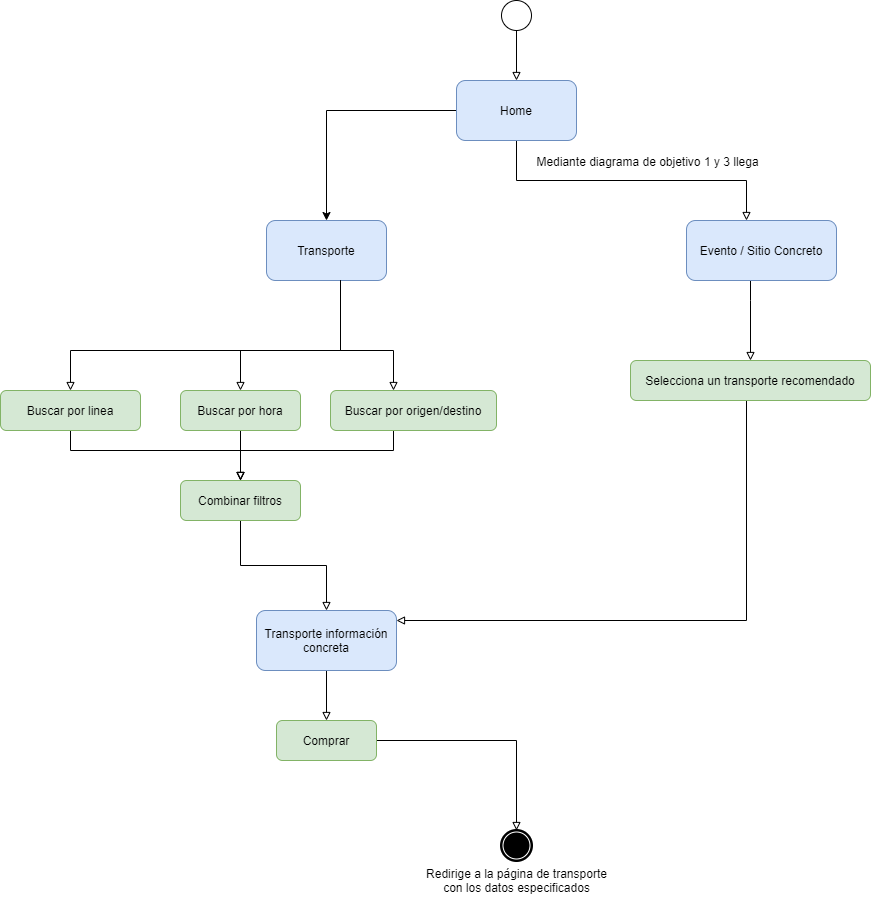

The diagram above was exported from draw.io. Its source (the exported page's mxGraphModel, read from the mxfile embedded in the PNG):
<mxGraphModel dx="1865" dy="1786" grid="1" gridSize="10" guides="1" tooltips="1" connect="1" arrows="1" fold="1" page="1" pageScale="1" pageWidth="827" pageHeight="1169" math="0" shadow="0">
  <root>
    <mxCell id="toCiONiu5NLHtZ9rQPH0-0" />
    <mxCell id="toCiONiu5NLHtZ9rQPH0-1" parent="toCiONiu5NLHtZ9rQPH0-0" />
    <mxCell id="PJxYHdVZ1EpijhtllsP2-1" style="edgeStyle=orthogonalEdgeStyle;rounded=0;orthogonalLoop=1;jettySize=auto;html=1;" edge="1" parent="toCiONiu5NLHtZ9rQPH0-1" source="9i_07_ogsjPfLOjUrF-l-0" target="PJxYHdVZ1EpijhtllsP2-0">
      <mxGeometry relative="1" as="geometry" />
    </mxCell>
    <mxCell id="4e--dDUkMqROhfmomJ2u-18" style="edgeStyle=orthogonalEdgeStyle;rounded=0;orthogonalLoop=1;jettySize=auto;html=1;endArrow=block;endFill=0;" edge="1" parent="toCiONiu5NLHtZ9rQPH0-1" source="9i_07_ogsjPfLOjUrF-l-0" target="4e--dDUkMqROhfmomJ2u-17">
      <mxGeometry relative="1" as="geometry">
        <Array as="points">
          <mxPoint x="300" y="140" />
          <mxPoint x="530" y="140" />
        </Array>
      </mxGeometry>
    </mxCell>
    <mxCell id="4e--dDUkMqROhfmomJ2u-19" value="Mediante diagrama de objetivo 1 y 3 llega" style="edgeLabel;html=1;align=center;verticalAlign=middle;resizable=0;points=[];" vertex="1" connectable="0" parent="4e--dDUkMqROhfmomJ2u-18">
      <mxGeometry x="0.3461" y="-1" relative="1" as="geometry">
        <mxPoint x="-39" y="-21" as="offset" />
      </mxGeometry>
    </mxCell>
    <mxCell id="9i_07_ogsjPfLOjUrF-l-0" value="Home" style="rounded=1;whiteSpace=wrap;html=1;fillColor=#dae8fc;strokeColor=#6c8ebf;" vertex="1" parent="toCiONiu5NLHtZ9rQPH0-1">
      <mxGeometry x="240" y="40" width="120" height="60" as="geometry" />
    </mxCell>
    <mxCell id="9i_07_ogsjPfLOjUrF-l-1" style="edgeStyle=orthogonalEdgeStyle;rounded=0;orthogonalLoop=1;jettySize=auto;html=1;endArrow=block;endFill=0;" edge="1" parent="toCiONiu5NLHtZ9rQPH0-1" target="9i_07_ogsjPfLOjUrF-l-0">
      <mxGeometry relative="1" as="geometry">
        <mxPoint x="560" y="230" as="targetPoint" />
        <mxPoint x="300" y="-14" as="sourcePoint" />
        <Array as="points">
          <mxPoint x="300" y="-14" />
        </Array>
      </mxGeometry>
    </mxCell>
    <mxCell id="9i_07_ogsjPfLOjUrF-l-2" value="" style="shape=mxgraph.bpmn.shape;html=1;verticalLabelPosition=bottom;labelBackgroundColor=#ffffff;verticalAlign=top;align=center;perimeter=ellipsePerimeter;outlineConnect=0;outline=standard;symbol=general;" vertex="1" parent="toCiONiu5NLHtZ9rQPH0-1">
      <mxGeometry x="285" y="-40" width="30" height="30" as="geometry" />
    </mxCell>
    <mxCell id="PJxYHdVZ1EpijhtllsP2-0" value="Transporte" style="rounded=1;whiteSpace=wrap;html=1;fillColor=#dae8fc;strokeColor=#6c8ebf;" vertex="1" parent="toCiONiu5NLHtZ9rQPH0-1">
      <mxGeometry x="50" y="180" width="120" height="60" as="geometry" />
    </mxCell>
    <mxCell id="4e--dDUkMqROhfmomJ2u-0" style="edgeStyle=orthogonalEdgeStyle;rounded=0;orthogonalLoop=1;jettySize=auto;html=1;endArrow=block;endFill=0;" edge="1" parent="toCiONiu5NLHtZ9rQPH0-1" target="4e--dDUkMqROhfmomJ2u-4">
      <mxGeometry relative="1" as="geometry">
        <Array as="points">
          <mxPoint x="124" y="310" />
          <mxPoint x="-146" y="310" />
        </Array>
        <mxPoint x="124" y="240" as="sourcePoint" />
      </mxGeometry>
    </mxCell>
    <mxCell id="4e--dDUkMqROhfmomJ2u-1" style="edgeStyle=orthogonalEdgeStyle;rounded=0;orthogonalLoop=1;jettySize=auto;html=1;endArrow=block;endFill=0;" edge="1" parent="toCiONiu5NLHtZ9rQPH0-1" target="4e--dDUkMqROhfmomJ2u-6">
      <mxGeometry relative="1" as="geometry">
        <Array as="points">
          <mxPoint x="124" y="310" />
          <mxPoint x="24" y="310" />
        </Array>
        <mxPoint x="124" y="240" as="sourcePoint" />
      </mxGeometry>
    </mxCell>
    <mxCell id="4e--dDUkMqROhfmomJ2u-2" style="edgeStyle=orthogonalEdgeStyle;rounded=0;orthogonalLoop=1;jettySize=auto;html=1;endArrow=block;endFill=0;" edge="1" parent="toCiONiu5NLHtZ9rQPH0-1" target="4e--dDUkMqROhfmomJ2u-8">
      <mxGeometry relative="1" as="geometry">
        <Array as="points">
          <mxPoint x="124" y="310" />
          <mxPoint x="177" y="310" />
        </Array>
        <mxPoint x="124" y="240" as="sourcePoint" />
      </mxGeometry>
    </mxCell>
    <mxCell id="4e--dDUkMqROhfmomJ2u-3" style="edgeStyle=orthogonalEdgeStyle;rounded=0;orthogonalLoop=1;jettySize=auto;html=1;exitX=0.5;exitY=1;exitDx=0;exitDy=0;endArrow=block;endFill=0;" edge="1" parent="toCiONiu5NLHtZ9rQPH0-1" source="4e--dDUkMqROhfmomJ2u-4" target="4e--dDUkMqROhfmomJ2u-9">
      <mxGeometry relative="1" as="geometry">
        <Array as="points">
          <mxPoint x="-146" y="410" />
          <mxPoint x="24" y="410" />
        </Array>
      </mxGeometry>
    </mxCell>
    <mxCell id="4e--dDUkMqROhfmomJ2u-4" value="Buscar por linea" style="rounded=1;whiteSpace=wrap;html=1;fillColor=#d5e8d4;strokeColor=#82b366;" vertex="1" parent="toCiONiu5NLHtZ9rQPH0-1">
      <mxGeometry x="-216" y="350" width="140" height="40" as="geometry" />
    </mxCell>
    <mxCell id="4e--dDUkMqROhfmomJ2u-5" style="edgeStyle=orthogonalEdgeStyle;rounded=0;orthogonalLoop=1;jettySize=auto;html=1;entryX=0.5;entryY=0;entryDx=0;entryDy=0;startArrow=none;startFill=0;endArrow=block;endFill=0;" edge="1" parent="toCiONiu5NLHtZ9rQPH0-1" source="4e--dDUkMqROhfmomJ2u-6" target="4e--dDUkMqROhfmomJ2u-9">
      <mxGeometry relative="1" as="geometry" />
    </mxCell>
    <mxCell id="4e--dDUkMqROhfmomJ2u-6" value="Buscar por hora" style="rounded=1;whiteSpace=wrap;html=1;fillColor=#d5e8d4;strokeColor=#82b366;" vertex="1" parent="toCiONiu5NLHtZ9rQPH0-1">
      <mxGeometry x="-36" y="350" width="120" height="40" as="geometry" />
    </mxCell>
    <mxCell id="4e--dDUkMqROhfmomJ2u-7" style="edgeStyle=orthogonalEdgeStyle;rounded=0;orthogonalLoop=1;jettySize=auto;html=1;entryX=0.5;entryY=0;entryDx=0;entryDy=0;startArrow=none;startFill=0;endArrow=block;endFill=0;" edge="1" parent="toCiONiu5NLHtZ9rQPH0-1" source="4e--dDUkMqROhfmomJ2u-8" target="4e--dDUkMqROhfmomJ2u-9">
      <mxGeometry relative="1" as="geometry">
        <Array as="points">
          <mxPoint x="177" y="410" />
          <mxPoint x="24" y="410" />
        </Array>
      </mxGeometry>
    </mxCell>
    <mxCell id="4e--dDUkMqROhfmomJ2u-8" value="Buscar por origen/destino" style="rounded=1;whiteSpace=wrap;html=1;fillColor=#d5e8d4;strokeColor=#82b366;" vertex="1" parent="toCiONiu5NLHtZ9rQPH0-1">
      <mxGeometry x="114" y="350" width="166" height="40" as="geometry" />
    </mxCell>
    <mxCell id="4e--dDUkMqROhfmomJ2u-13" style="edgeStyle=orthogonalEdgeStyle;rounded=0;orthogonalLoop=1;jettySize=auto;html=1;endArrow=block;endFill=0;" edge="1" parent="toCiONiu5NLHtZ9rQPH0-1" source="4e--dDUkMqROhfmomJ2u-9" target="4e--dDUkMqROhfmomJ2u-10">
      <mxGeometry relative="1" as="geometry" />
    </mxCell>
    <mxCell id="4e--dDUkMqROhfmomJ2u-9" value="Combinar filtros" style="rounded=1;whiteSpace=wrap;html=1;fillColor=#d5e8d4;strokeColor=#82b366;" vertex="1" parent="toCiONiu5NLHtZ9rQPH0-1">
      <mxGeometry x="-36" y="440" width="120" height="40" as="geometry" />
    </mxCell>
    <mxCell id="4e--dDUkMqROhfmomJ2u-15" style="edgeStyle=orthogonalEdgeStyle;rounded=0;orthogonalLoop=1;jettySize=auto;html=1;endArrow=block;endFill=0;" edge="1" parent="toCiONiu5NLHtZ9rQPH0-1" source="4e--dDUkMqROhfmomJ2u-10" target="4e--dDUkMqROhfmomJ2u-14">
      <mxGeometry relative="1" as="geometry" />
    </mxCell>
    <mxCell id="4e--dDUkMqROhfmomJ2u-10" value="Transporte información concreta" style="rounded=1;whiteSpace=wrap;html=1;fillColor=#dae8fc;strokeColor=#6c8ebf;" vertex="1" parent="toCiONiu5NLHtZ9rQPH0-1">
      <mxGeometry x="40" y="570" width="140" height="60" as="geometry" />
    </mxCell>
    <mxCell id="4e--dDUkMqROhfmomJ2u-11" value="Redirige a la página de transporte&lt;br&gt;con los datos especificados" style="shape=mxgraph.bpmn.shape;html=1;verticalLabelPosition=bottom;labelBackgroundColor=#ffffff;verticalAlign=top;align=center;perimeter=ellipsePerimeter;outlineConnect=0;outline=end;symbol=terminate;" vertex="1" parent="toCiONiu5NLHtZ9rQPH0-1">
      <mxGeometry x="285" y="790" width="30" height="30" as="geometry" />
    </mxCell>
    <mxCell id="4e--dDUkMqROhfmomJ2u-16" style="edgeStyle=orthogonalEdgeStyle;rounded=0;orthogonalLoop=1;jettySize=auto;html=1;entryX=0.5;entryY=0;entryDx=0;entryDy=0;endArrow=block;endFill=0;" edge="1" parent="toCiONiu5NLHtZ9rQPH0-1" source="4e--dDUkMqROhfmomJ2u-14" target="4e--dDUkMqROhfmomJ2u-11">
      <mxGeometry relative="1" as="geometry" />
    </mxCell>
    <mxCell id="4e--dDUkMqROhfmomJ2u-14" value="Comprar" style="rounded=1;whiteSpace=wrap;html=1;fillColor=#d5e8d4;strokeColor=#82b366;" vertex="1" parent="toCiONiu5NLHtZ9rQPH0-1">
      <mxGeometry x="60" y="680" width="100" height="40" as="geometry" />
    </mxCell>
    <mxCell id="4e--dDUkMqROhfmomJ2u-28" style="edgeStyle=orthogonalEdgeStyle;rounded=0;orthogonalLoop=1;jettySize=auto;html=1;endArrow=block;endFill=0;" edge="1" parent="toCiONiu5NLHtZ9rQPH0-1" source="4e--dDUkMqROhfmomJ2u-30" target="4e--dDUkMqROhfmomJ2u-10">
      <mxGeometry relative="1" as="geometry">
        <Array as="points">
          <mxPoint x="530" y="580" />
        </Array>
      </mxGeometry>
    </mxCell>
    <mxCell id="4e--dDUkMqROhfmomJ2u-31" style="edgeStyle=orthogonalEdgeStyle;rounded=0;orthogonalLoop=1;jettySize=auto;html=1;endArrow=block;endFill=0;" edge="1" parent="toCiONiu5NLHtZ9rQPH0-1" source="4e--dDUkMqROhfmomJ2u-17" target="4e--dDUkMqROhfmomJ2u-30">
      <mxGeometry relative="1" as="geometry">
        <Array as="points">
          <mxPoint x="534" y="260" />
          <mxPoint x="534" y="260" />
        </Array>
      </mxGeometry>
    </mxCell>
    <mxCell id="4e--dDUkMqROhfmomJ2u-17" value="Evento / Sitio Concreto" style="rounded=1;whiteSpace=wrap;html=1;fillColor=#dae8fc;strokeColor=#6c8ebf;" vertex="1" parent="toCiONiu5NLHtZ9rQPH0-1">
      <mxGeometry x="470" y="180" width="150" height="60" as="geometry" />
    </mxCell>
    <mxCell id="4e--dDUkMqROhfmomJ2u-30" value="Selecciona un transporte recomendado" style="rounded=1;whiteSpace=wrap;html=1;fillColor=#d5e8d4;strokeColor=#82b366;" vertex="1" parent="toCiONiu5NLHtZ9rQPH0-1">
      <mxGeometry x="414" y="320" width="240" height="40" as="geometry" />
    </mxCell>
  </root>
</mxGraphModel>